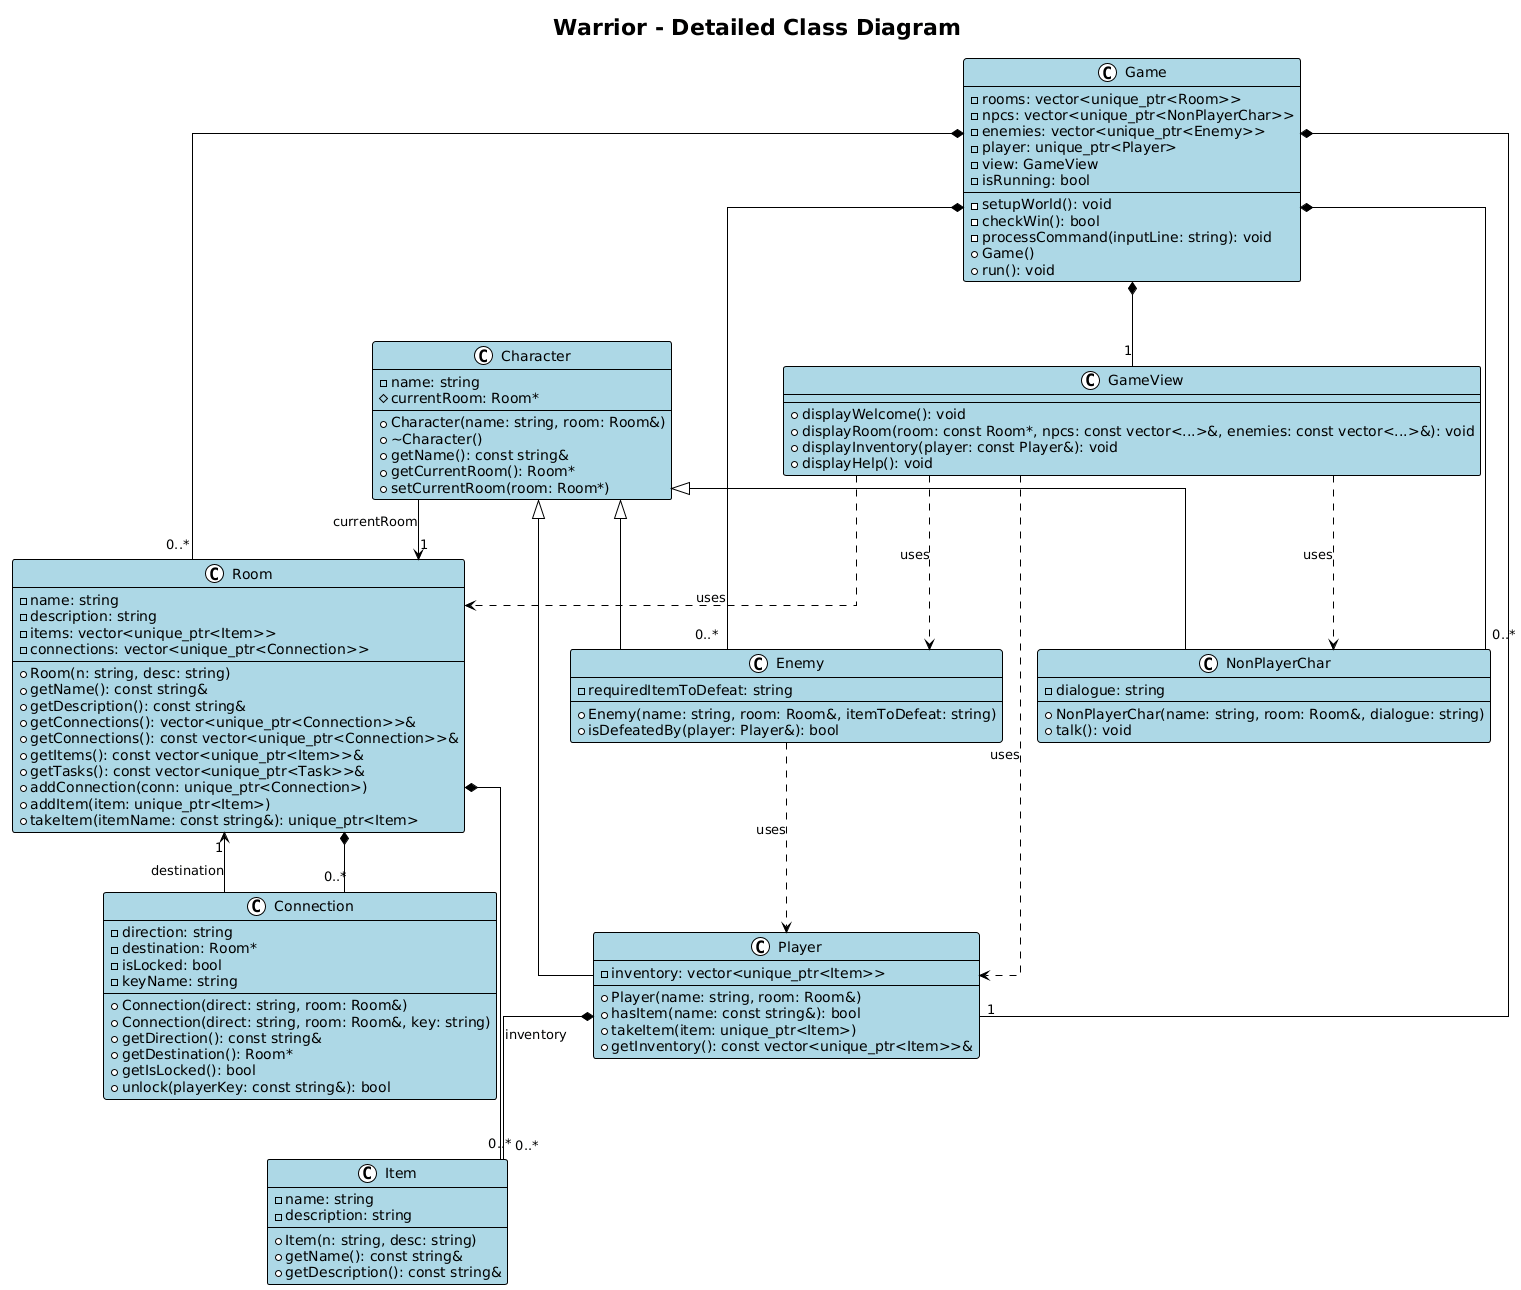

The diagram above was rendered by PlantUML. Its source (embedded in the PNG):
@startuml
!theme plain
skinparam class {
    BackgroundColor LightBlue
    ArrowColor Black
    BorderColor Black
}
skinparam linetype ortho
title Warrior - Detailed Class Diagram

' --- ENTITY DEFINITIONS ---

class Item {
  - name: string
  - description: string
  + Item(n: string, desc: string)
  + getName(): const string&
  + getDescription(): const string&
}

class Connection {
  - direction: string
  - destination: Room*
  - isLocked: bool
  - keyName: string
  + Connection(direct: string, room: Room&)
  + Connection(direct: string, room: Room&, key: string)
  + getDirection(): const string&
  + getDestination(): Room*
  + getIsLocked(): bool
  + unlock(playerKey: const string&): bool
}

class Room {
  - name: string
  - description: string
  - items: vector<unique_ptr<Item>>
  - connections: vector<unique_ptr<Connection>>
  + Room(n: string, desc: string)
  + getName(): const string&
  + getDescription(): const string&
  + getConnections(): vector<unique_ptr<Connection>>&
  + getConnections(): const vector<unique_ptr<Connection>>&
  + getItems(): const vector<unique_ptr<Item>>&
  + getTasks(): const vector<unique_ptr<Task>>&
  + addConnection(conn: unique_ptr<Connection>)
  + addItem(item: unique_ptr<Item>)
  + takeItem(itemName: const string&): unique_ptr<Item>
}

class Character {
  - name: string
  # currentRoom: Room*
  + Character(name: string, room: Room&)
  + ~Character()
  + getName(): const string&
  + getCurrentRoom(): Room*
  + setCurrentRoom(room: Room*)
}

class Player {
  - inventory: vector<unique_ptr<Item>>
  + Player(name: string, room: Room&)
  + hasItem(name: const string&): bool
  + takeItem(item: unique_ptr<Item>)
  + getInventory(): const vector<unique_ptr<Item>>&
}

class Enemy {
  - requiredItemToDefeat: string
  + Enemy(name: string, room: Room&, itemToDefeat: string)
  + isDefeatedBy(player: Player&): bool
}

class NonPlayerChar {
  - dialogue: string
  + NonPlayerChar(name: string, room: Room&, dialogue: string)
  + talk(): void
}

class GameView {
  + displayWelcome(): void
  + displayRoom(room: const Room*, npcs: const vector<...>&, enemies: const vector<...>&): void
  + displayInventory(player: const Player&): void
  + displayHelp(): void
}

class Game {
  - rooms: vector<unique_ptr<Room>>
  - npcs: vector<unique_ptr<NonPlayerChar>>
  - enemies: vector<unique_ptr<Enemy>>
  - player: unique_ptr<Player>
  - view: GameView
  - isRunning: bool
  - setupWorld(): void
  - checkWin(): bool
  - processCommand(inputLine: string): void
  + Game()
  + run(): void
}


' --- RELATIONSHIP DEFINITIONS ---

' Inheritance
Character <|-- Player
Character <|-- Enemy
Character <|-- NonPlayerChar

' Composition (Ownership)
Game *-- "1" Player
Game *-- "0..*" Room
Game *-- "0..*" NonPlayerChar
Game *-- "0..*" Enemy
Game *-- "1" GameView

Room *-- "0..*" Item
Room *-- "0..*" Connection

Player *-- "0..*" Item : "inventory"

' Association (Non-owning reference)
Character --> "1" Room : "currentRoom"
Connection --> "1" Room : "destination"

' Dependency (One class uses another, often as a parameter)
GameView ..> Player : "uses"
GameView ..> Room : "uses"
GameView ..> NonPlayerChar : "uses"
GameView ..> Enemy : "uses"
Enemy ..> Player : "uses"
@enduml